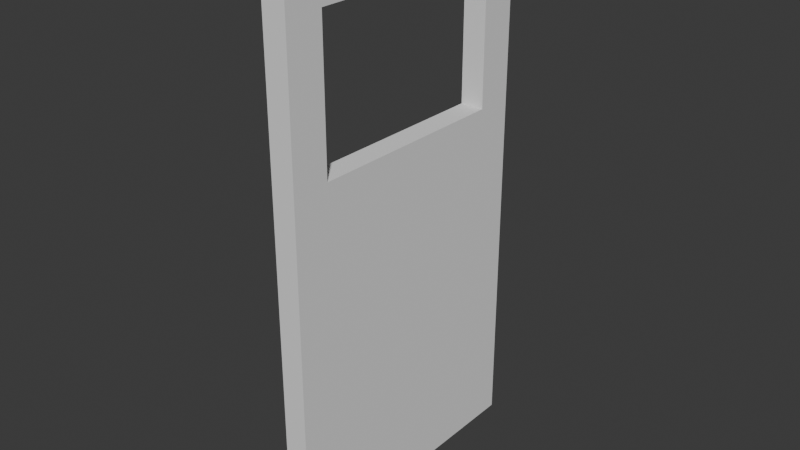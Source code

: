 # Source: InteractableDoor.blend  (saved by Blender 4.5.90; exported with 4.5.12 LTS)
import bpy
from mathutils import Matrix  # noqa: F401  (used for matrix-valued properties, if any)

bpy.ops.wm.read_factory_settings(use_empty=True)
scene = bpy.context.scene
scene.name = 'Scene'

# ---- collections
col_collection = bpy.data.collections.new('Collection'); scene.collection.children.link(col_collection)

# ---- world
world_world = bpy.data.worlds.new('World'); scene.world = world_world
world_world.use_nodes = True; world_world.node_tree.nodes.clear()
_N = world_world.node_tree.nodes; _L = world_world.node_tree.links
n0 = _N.new('ShaderNodeOutputWorld'); n0.name = 'World Output'; n0.location = (200, 100)
n1 = _N.new('ShaderNodeBackground'); n1.name = 'Background'; n1.location = (-200, 100)
n1.inputs[0].default_value = (0.05088, 0.05088, 0.05088, 1.0)
_L.new(n1.outputs[0], n0.inputs[0])
n0.is_active_output = True
world_world.color = (0.05088, 0.05088, 0.05088)
world_world.sun_shadow_jitter_overblur = 0.0

# ---- meshes
me_cube_002 = bpy.data.meshes.new('Cube.002')
me_cube_002.from_pydata([(-0.0125, 0.275, 0.25), (-0.0125, 0.275, 6.0), (-0.0125, -0.025, 0.25), (-0.0125, -0.025, 6.0), (0.0125, 0.275, 0.25), (0.0125, 0.275, 6.0), (0.0125, -0.025, 6.0), (0.0125, -0.025, 0.25), (-0.0125, 0.015, 6.0), (0.0125, 0.015, 6.0), (-0.0125, 0.015, 0.25), (0.0125, 0.015, 0.25), (-0.0125, 0.235, 6.0), (0.0125, 0.235, 6.0), (-0.0125, 0.235, 0.25), (0.0125, 0.235, 0.25), (-0.0125, 0.275, 4.0), (-0.0125, -0.025, 4.0), (0.0125, 0.275, 4.0), (0.0125, -0.025, 4.0), (0.0125, 0.015, 4.0), (-0.0125, 0.015, 4.0), (-0.0125, 0.235, 4.0), (0.0125, 0.235, 4.0), (-0.0125, 0.275, 5.5), (-0.0125, -0.025, 5.5), (0.0125, 0.275, 5.5), (0.0125, -0.025, 5.5), (-0.0125, 0.015, 5.5), (-0.0125, 0.235, 5.5), (0.0125, 0.015, 5.5), (0.0125, 0.235, 5.5)], [], [(16, 18, 4, 0), (12, 13, 5, 1), (25, 27, 6, 3), (11, 7, 2, 10), (21, 10, 2, 17), (20, 19, 7, 11), (23, 20, 11, 15), (22, 14, 10, 21), (15, 11, 10, 14), (3, 6, 9, 8), (4, 15, 14, 0), (16, 0, 14, 22), (18, 23, 15, 4), (8, 9, 13, 12), (26, 31, 23, 18), (24, 16, 22, 29), (30, 20, 21, 28), (20, 23, 22, 21), (30, 27, 19, 20), (28, 21, 17, 25), (2, 7, 19, 17), (24, 26, 18, 16), (1, 5, 26, 24), (8, 28, 25, 3), (9, 6, 27, 30), (13, 9, 30, 31), (12, 29, 28, 8), (1, 24, 29, 12), (5, 13, 31, 26), (17, 19, 27, 25), (23, 31, 29, 22), (31, 30, 28, 29)])
_uv = me_cube_002.uv_layers.new(name='UVMap')
_uv.uv.foreach_set('vector', [0.2375, 0.5625, 0.2375, 0.5625, 0.2375, 0.75, 0.2375, 0.75, 0.2422, 0.375, 0.2422, 0.375, 0.2375, 0.375, 0.2375, 0.375, 0.2562, 0.4687, 0.2562, 0.4687, 0.2562, 0.375, 0.2562, 0.375, 0.2469, 0.75, 0.2562, 0.75, 0.2562, 0.75, 0.2469, 0.75, 0.2469, 0.5625, 0.2469, 0.75, 0.2562, 0.75, 0.2562, 0.5625, 0.2469, 0.5625, 0.2562, 0.5625, 0.2562, 0.75, 0.2469, 0.75, 0.2422, 0.5625, 0.2469, 0.5625, 0.2469, 0.75, 0.2422, 0.75, 0.2422, 0.5625, 0.2422, 0.75, 0.2469, 0.75, 0.2469, 0.5625, 0.2422, 0.75, 0.2469, 0.75, 0.2469, 0.75, 0.2422, 0.75, 0.2562, 0.375, 0.2562, 0.375, 0.2469, 0.375, 0.2469, 0.375, 0.2375, 0.75, 0.2422, 0.75, 0.2422, 0.75, 0.2375, 0.75, 0.2375, 0.5625, 0.2375, 0.75, 0.2422, 0.75, 0.2422, 0.5625, 0.2375, 0.5625, 0.2422, 0.5625, 0.2422, 0.75, 0.2375, 0.75, 0.2469, 0.375, 0.2469, 0.375, 0.2422, 0.375, 0.2422, 0.375, 0.2375, 0.4687, 0.2422, 0.4687, 0.2422, 0.5625, 0.2375, 0.5625, 0.2375, 0.4687, 0.2375, 0.5625, 0.2422, 0.5625, 0.2422, 0.4687, 0.2469, 0.4687, 0.2469, 0.5625, 0.2469, 0.5625, 0.2469, 0.4687, 0.2469, 0.5625, 0.2422, 0.5625, 0.2422, 0.5625, 0.2469, 0.5625, 0.2469, 0.4687, 0.2562, 0.4687, 0.2562, 0.5625, 0.2469, 0.5625, 0.2469, 0.4687, 0.2469, 0.5625, 0.2562, 0.5625, 0.2562, 0.4687, 0.2562, 0.75, 0.2562, 0.75, 0.2562, 0.5625, 0.2562, 0.5625, 0.2375, 0.4687, 0.2375, 0.4687, 0.2375, 0.5625, 0.2375, 0.5625, 0.2375, 0.375, 0.2375, 0.375, 0.2375, 0.4687, 0.2375, 0.4687, 0.2469, 0.375, 0.2469, 0.4687, 0.2562, 0.4687, 0.2562, 0.375, 0.2469, 0.375, 0.2562, 0.375, 0.2562, 0.4687, 0.2469, 0.4687, 0.2422, 0.375, 0.2469, 0.375, 0.2469, 0.4687, 0.2422, 0.4687, 0.2422, 0.375, 0.2422, 0.4687, 0.2469, 0.4687, 0.2469, 0.375, 0.2375, 0.375, 0.2375, 0.4687, 0.2422, 0.4687, 0.2422, 0.375, 0.2375, 0.375, 0.2422, 0.375, 0.2422, 0.4687, 0.2375, 0.4687, 0.2562, 0.5625, 0.2562, 0.5625, 0.2562, 0.4687, 0.2562, 0.4687, 0.2422, 0.5625, 0.2422, 0.4687, 0.2422, 0.4687, 0.2422, 0.5625, 0.2422, 0.4687, 0.2469, 0.4687, 0.2469, 0.4687, 0.2422, 0.4687])
me_cube_002.materials.append(None)
me_cube_002.update()

# ---- objects
ob_cube_003 = bpy.data.objects.new('Cube.003', me_cube_002)

# ---- transforms, parenting, visibility, modifiers, constraints
ob_cube_003.location = (0.0, 0.0, 0.0)
ob_cube_003.scale = (2.0, 2.0, 0.2)

# ---- collection membership
col_collection.objects.link(ob_cube_003)

# ---- scene / render settings (as saved in the file)
scene.frame_start = 1; scene.frame_end = 250; scene.frame_set(3)
scene.render.engine = 'BLENDER_EEVEE_NEXT'
bpy.context.view_layer.update()

# ---- added for rendering (the .blend has no active camera and no usable light): camera, sun
cam_auto = bpy.data.cameras.new('AutoCamera')
cam_auto.lens = 50.0
cam_auto.sensor_width = 36.0
cam_auto.clip_end = 1000.0
ob_auto_camera = bpy.data.objects.new('AutoCamera', cam_auto)
scene.collection.objects.link(ob_auto_camera)
ob_auto_camera.location = (1.20101, -1.19121, 1.58581)
ob_auto_camera.rotation_euler = (1.09748, -7.21219e-08, 0.694738)
scene.camera = ob_auto_camera
light_auto_sun = bpy.data.lights.new('AutoSun', 'SUN')
light_auto_sun.energy = 3.0
light_auto_sun.angle = 0.0523599
ob_auto_sun = bpy.data.objects.new('AutoSun', light_auto_sun)
scene.collection.objects.link(ob_auto_sun)
ob_auto_sun.rotation_euler = (0.872665, 0.174533, 0.523599)
bpy.context.view_layer.update()

